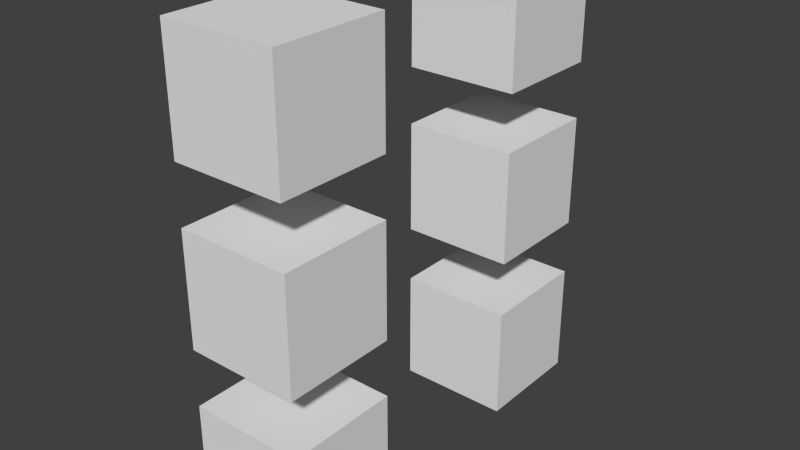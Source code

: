 # Source: default_3_variants.blend  (saved by Blender 2.72.0; exported with 4.5.12 LTS)
import bpy
from mathutils import Matrix  # noqa: F401  (used for matrix-valued properties, if any)

bpy.ops.wm.read_factory_settings(use_empty=True)
scene = bpy.context.scene
scene.name = 'Scene'

# ---- collections
col_collection_1 = bpy.data.collections.new('Collection 1'); scene.collection.children.link(col_collection_1)

# ---- world
world_world = bpy.data.worlds.new('World'); scene.world = world_world
world_world.color = (0.05088, 0.05088, 0.05088)
world_world.use_sun_shadow = False
world_world.sun_shadow_jitter_overblur = 0.0
world_world.cycles.sampling_method = 'MANUAL'
world_world.cycles.sample_map_resolution = 256

# ---- meshes
me_cube_003 = bpy.data.meshes.new('Cube.003')
me_cube_003.from_pydata([(-1.0, -1.0, -1.0), (-1.0, 1.0, -1.0), (1.0, 1.0, -1.0), (1.0, -1.0, -1.0), (-1.0, -1.0, 1.0), (-1.0, 1.0, 1.0), (1.0, 1.0, 1.0), (1.0, -1.0, 1.0)], [], [(4, 5, 1, 0), (5, 6, 2, 1), (6, 7, 3, 2), (7, 4, 0, 3), (0, 1, 2, 3), (7, 6, 5, 4)])
me_cube_003.use_remesh_preserve_volume = False
me_cube_003.use_remesh_preserve_attributes = False
me_cube_003.use_mirror_vertex_groups = False
me_cube_003.update()

# ---- objects
ob_game_object = bpy.data.objects.new('game_object', None)
ob_cube_011 = bpy.data.objects.new('Cube.011', me_cube_003)
ob_cube_010 = bpy.data.objects.new('Cube.010', me_cube_003)
ob_cube_009 = bpy.data.objects.new('Cube.009', me_cube_003)
ob_cube_008 = bpy.data.objects.new('Cube.008', me_cube_003)
ob_cube_007 = bpy.data.objects.new('Cube.007', me_cube_003)
ob_cube_006 = bpy.data.objects.new('Cube.006', me_cube_003)

# ---- transforms, parenting, visibility, modifiers, constraints
ob_game_object.location = (0.0, 0.0, 0.0)
ob_game_object.empty_image_offset = (0.0, 0.0)
ob_game_object.show_name = True
ob_game_object.show_in_front = True
ob_game_object.lineart.crease_threshold = 0.0
ob_cube_011.parent = ob_game_object
ob_cube_011.location = (0.0, -2.5, -3.0)
ob_cube_011.lineart.crease_threshold = 0.0
ob_cube_010.parent = ob_game_object
ob_cube_010.location = (0.0, -2.5, 0.0)
ob_cube_010.lineart.crease_threshold = 0.0
ob_cube_009.parent = ob_game_object
ob_cube_009.location = (0.0, -2.5, 3.0)
ob_cube_009.lineart.crease_threshold = 0.0
ob_cube_008.parent = ob_game_object
ob_cube_008.location = (0.0, 2.5, 3.0)
ob_cube_008.lineart.crease_threshold = 0.0
ob_cube_007.parent = ob_game_object
ob_cube_007.location = (0.0, 2.5, 0.0)
ob_cube_007.lineart.crease_threshold = 0.0
ob_cube_006.parent = ob_game_object
ob_cube_006.location = (0.0, 2.5, -3.0)
ob_cube_006.lineart.crease_threshold = 0.0

# ---- collection membership
col_collection_1.objects.link(ob_game_object)
col_collection_1.objects.link(ob_cube_011)
col_collection_1.objects.link(ob_cube_010)
col_collection_1.objects.link(ob_cube_009)
col_collection_1.objects.link(ob_cube_008)
col_collection_1.objects.link(ob_cube_007)
col_collection_1.objects.link(ob_cube_006)

# ---- scene / render settings (as saved in the file)
scene.frame_start = 1; scene.frame_end = 250; scene.frame_set(1)
scene.render.engine = 'BLENDER_EEVEE_NEXT'
scene.render.resolution_percentage = 50
scene.render.dither_intensity = 0.0
scene.cycles.use_denoising = False
scene.cycles.samples = 10
scene.cycles.sampling_pattern = 'TABULATED_SOBOL'
scene.cycles.light_sampling_threshold = 0.0
scene.cycles.use_adaptive_sampling = False
scene.cycles.use_light_tree = False
scene.cycles.blur_glossy = 0.0
scene.cycles.volume_bounces = 1
scene.cycles.pixel_filter_type = 'GAUSSIAN'
scene.cycles.sample_clamp_indirect = 0.0
scene.view_settings.view_transform = 'Standard'
bpy.context.view_layer.update()

# ---- added for rendering (the .blend has no active camera and no usable light): camera, sun
cam_auto = bpy.data.cameras.new('AutoCamera')
cam_auto.lens = 50.0
cam_auto.sensor_width = 36.0
cam_auto.clip_end = 1000.0
ob_auto_camera = bpy.data.objects.new('AutoCamera', cam_auto)
scene.collection.objects.link(ob_auto_camera)
ob_auto_camera.location = (10.0078, -12.0094, 8.00627)
ob_auto_camera.rotation_euler = (1.09748, -7.21219e-08, 0.694738)
scene.camera = ob_auto_camera
light_auto_sun = bpy.data.lights.new('AutoSun', 'SUN')
light_auto_sun.energy = 3.0
light_auto_sun.angle = 0.0523599
ob_auto_sun = bpy.data.objects.new('AutoSun', light_auto_sun)
scene.collection.objects.link(ob_auto_sun)
ob_auto_sun.rotation_euler = (0.872665, 0.174533, 0.523599)
bpy.context.view_layer.update()
